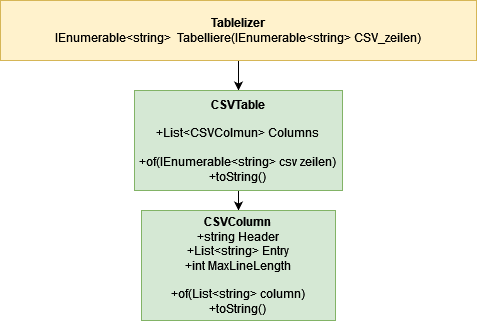

The diagram above was exported from draw.io. Its source (the exported page's mxGraphModel, read from the mxfile embedded in the PNG):
<mxGraphModel dx="894" dy="366" grid="1" gridSize="10" guides="1" tooltips="1" connect="1" arrows="1" fold="1" page="1" pageScale="1" pageWidth="827" pageHeight="1169" math="0" shadow="0">
  <root>
    <mxCell id="0" />
    <mxCell id="1" parent="0" />
    <mxCell id="5wt_7QQTFItFhJuuMcED-7" style="edgeStyle=orthogonalEdgeStyle;rounded=0;orthogonalLoop=1;jettySize=auto;html=1;entryX=0.5;entryY=0;entryDx=0;entryDy=0;" parent="1" source="5wt_7QQTFItFhJuuMcED-1" target="5wt_7QQTFItFhJuuMcED-2" edge="1">
      <mxGeometry relative="1" as="geometry" />
    </mxCell>
    <mxCell id="5wt_7QQTFItFhJuuMcED-1" value="&lt;div&gt;&lt;b&gt;Tablelizer&lt;/b&gt;&lt;/div&gt;&lt;div&gt;IEnumerable&amp;lt;string&amp;gt;&amp;nbsp; Tabelliere(IEnumerable&amp;lt;string&amp;gt; CSV_zeilen)&lt;br&gt;&lt;/div&gt;" style="rounded=0;whiteSpace=wrap;html=1;fillColor=#fff2cc;strokeColor=#d6b656;" parent="1" vertex="1">
      <mxGeometry x="235" y="120" width="476" height="60" as="geometry" />
    </mxCell>
    <mxCell id="SSIrT_sp61xAz7UmNcx1-3" style="edgeStyle=orthogonalEdgeStyle;rounded=0;orthogonalLoop=1;jettySize=auto;html=1;entryX=0.5;entryY=0;entryDx=0;entryDy=0;" edge="1" parent="1" source="5wt_7QQTFItFhJuuMcED-2" target="SSIrT_sp61xAz7UmNcx1-2">
      <mxGeometry relative="1" as="geometry" />
    </mxCell>
    <mxCell id="5wt_7QQTFItFhJuuMcED-2" value="&lt;div&gt;&lt;b&gt;CSVTable&lt;/b&gt;&lt;/div&gt;&lt;div&gt;&lt;br&gt;&lt;/div&gt;&lt;div&gt;+List&amp;lt;CSVColmun&amp;gt; Columns&lt;/div&gt;&lt;div&gt;&lt;br&gt;&lt;/div&gt;&lt;div&gt;+of(IEnumerable&amp;lt;string&amp;gt; csv zeilen)&lt;br&gt;&lt;/div&gt;&lt;div&gt;+toString()&lt;br&gt;&lt;/div&gt;" style="rounded=0;whiteSpace=wrap;html=1;fillColor=#d5e8d4;strokeColor=#82b366;" parent="1" vertex="1">
      <mxGeometry x="369" y="210" width="208" height="100" as="geometry" />
    </mxCell>
    <mxCell id="SSIrT_sp61xAz7UmNcx1-2" value="&lt;div&gt;&lt;b&gt;CSVColumn&lt;/b&gt;&lt;/div&gt;&lt;div&gt;+string Header&lt;/div&gt;&lt;div&gt;+List&amp;lt;string&amp;gt; Entry&lt;/div&gt;&lt;div&gt;+int MaxLineLength&lt;/div&gt;&lt;div&gt;&lt;br&gt;&lt;/div&gt;&lt;div&gt;+of(List&amp;lt;string&amp;gt; column)&lt;br&gt;&lt;/div&gt;&lt;div&gt;+toString()&lt;br&gt;&lt;/div&gt;" style="rounded=0;whiteSpace=wrap;html=1;fillColor=#d5e8d4;strokeColor=#82b366;" vertex="1" parent="1">
      <mxGeometry x="376" y="330" width="194" height="110" as="geometry" />
    </mxCell>
  </root>
</mxGraphModel>